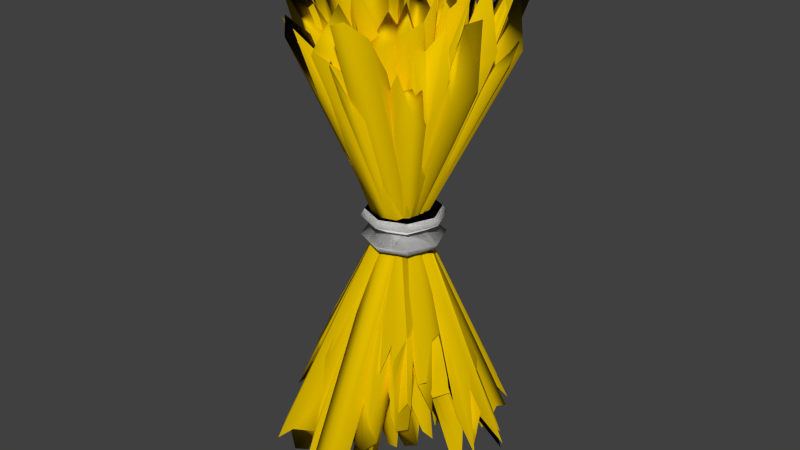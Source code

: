 # Source: straw.blend  (saved by Blender 2.72.0; exported with 4.5.12 LTS)
import bpy
from mathutils import Matrix  # noqa: F401  (used for matrix-valued properties, if any)

bpy.ops.wm.read_factory_settings(use_empty=True)
scene = bpy.context.scene
scene.name = 'Scene'

# ---- collections
col_collection_1 = bpy.data.collections.new('Collection 1'); scene.collection.children.link(col_collection_1)

# ---- materials (node trees are filled in below, after node groups)
mat_straw = bpy.data.materials.new('Straw')
mat_straw.alpha_threshold = 0.0
mat_straw.use_transparent_shadow = False
mat_straw.diffuse_color = (0.8, 0.5354, 0.0, 1.0)
mat_straw.roughness = 0.5
mat_rope = bpy.data.materials.new('Rope')
mat_rope.alpha_threshold = 0.0
mat_rope.use_transparent_shadow = False
mat_rope.roughness = 0.5

# ---- material node trees

# ---- world
world_world = bpy.data.worlds.new('World'); scene.world = world_world
world_world.color = (0.05088, 0.05088, 0.05088)
world_world.use_sun_shadow = False
world_world.sun_shadow_jitter_overblur = 0.0
world_world.cycles.sampling_method = 'MANUAL'
world_world.cycles.sample_map_resolution = 256

# ---- meshes
me_cylinder = bpy.data.meshes.new('Cylinder')
me_cylinder.from_pydata([(0.9113, 0.8188, 9.505e-11), (0.09248, 1.158, 9.505e-11), (0.09248, 1.635, -0.02998), (0.09248, 1.673, 0.02998), (1.248, 1.156, -0.02998), (1.276, 1.183, 0.02998), (1.727, 3.751e-07, -0.02998), (1.766, 3.806e-07, 0.02998), (1.248, -1.156, -0.02998), (1.276, -1.183, 0.02998), (0.09248, -1.635, -0.02998), (0.09248, -1.673, 0.02998), (-1.063, -1.156, -0.02998), (-1.091, -1.183, 0.02998), (-1.542, 4.28e-07, -0.02998), (-1.581, 4.339e-07, 0.02998), (-1.063, 1.156, -0.02998), (-1.091, 1.183, 0.02998), (1.25, 3.265e-07, 9.505e-11), (0.9113, -0.8188, 9.505e-11), (0.09248, -1.158, 9.505e-11), (-0.7263, -0.8188, 9.505e-11), (-1.065, 3.701e-07, 9.505e-11), (-0.7263, 0.8188, 9.505e-11), (1.407, 1.314, -0.01733), (1.951, 3.649e-07, -0.01733), (1.407, -1.314, -0.01733), (0.09248, -1.858, -0.01733), (-1.222, -1.314, -0.01733), (-1.766, 4.398e-07, -0.01733), (0.09248, 1.858, -0.01733), (-1.222, 1.314, -0.01733), (-1.22, 1.313, 0.01733), (-1.764, 4.528e-07, 0.01733), (0.09248, 1.857, 0.01733), (-1.22, -1.313, 0.01733), (0.09248, -1.857, 0.01733), (1.405, -1.313, 0.01733), (1.949, 3.784e-07, 0.01733), (1.405, 1.313, 0.01733), (3.36, 0.6835, -0.2644), (-2.947, 0.7701, 0.2367), (5.347, 0.5688, -0.3741), (-2.802, 0.5467, 0.2744), (3.726, 0.04294, -0.2331), (-3.102, 0.02117, 0.3185), (3.108, -0.4174, -0.2057), (-2.402, -0.5051, 0.2394), (3.535, -0.6543, -0.2824), (-2.312, -0.7282, 0.1846), (3.544, -0.468, -0.326), (-2.267, -0.5168, 0.1344), (4.254, 0.00229, -0.4066), (-3.324, 0.008983, 0.1991), (3.473, 0.5051, -0.3199), (-3.406, 0.5422, 0.2245), (-5.026, 0.7937, -0.4504), (3.06, 0.7721, 0.2742), (-4.006, 0.5654, -0.4136), (3.911, 0.5457, 0.2959), (-1.922, 0.004144, -0.239), (4.594, 0.007565, 0.335), (-4.325, -0.5571, -0.4414), (3.287, -0.5304, 0.2411), (-2.592, -0.6542, -0.2323), (2.634, -0.7661, 0.2363), (-2.661, -0.4725, -0.1913), (3.113, -0.5489, 0.3323), (-3.804, -0.00157, -0.2668), (4.128, -0.001258, 0.4444), (-4.203, 0.5564, -0.3239), (3.587, 0.5537, 0.3756), (0.08374, 0.7414, -0.3275), (-0.07704, 0.7631, 0.3429), (0.6301, 0.5441, -0.3585), (0.4597, 0.559, 0.4011), (0.8952, 0.0009551, -0.4135), (0.6487, 0.0001046, 0.2622), (0.5905, -0.5184, -0.3057), (0.4541, -0.5484, 0.3717), (0.08924, -0.767, -0.3705), (-0.07577, -0.752, 0.3237), (-0.4453, -0.5329, -0.351), (-0.6191, -0.5364, 0.3402), (-0.651, 0.006004, -0.3126), (-0.8223, 0.004999, 0.3203), (-0.4318, 0.5251, -0.3321), (-0.579, 0.5225, 0.2819), (-2.056, 0.8055, -0.4177), (1.807, 0.7724, 0.3668), (-0.8377, 0.4795, -0.2734), (2.492, 0.5631, 0.3898), (-1.413, -0.09534, -0.4494), (1.906, -0.03617, 0.2383), (-1.345, -0.7033, -0.3735), (1.979, -0.6369, 0.2912), (-1.47, -0.857, -0.2877), (1.357, -0.8187, 0.2814), (-2.343, -0.7149, -0.3477), (1.281, -0.607, 0.3813), (-2.686, -0.06475, -0.3737), (1.362, -0.0175, 0.4457), (-1.643, 0.4859, -0.2281), (1.625, 0.5714, 0.4481), (2.136, 0.7426, -0.352), (-1.764, 0.705, 0.292), (2.884, 0.5498, -0.3789), (-1.738, 0.5518, 0.3842), (2.962, 0.029, -0.3544), (-1.471, 0.02096, 0.378), (2.312, -0.4738, -0.291), (-1.465, -0.4928, 0.3328), (1.515, -0.6826, -0.2508), (-1.999, -0.7091, 0.3276), (0.7826, -0.4936, -0.2216), (-2.19, -0.4595, 0.2781), (1.136, 0.01704, -0.3225), (-2.358, 0.00315, 0.2693), (1.299, 0.519, -0.3064), (-2.457, 0.5069, 0.3153), (0.7935, -5.012, -0.3998), (0.7893, 3.985, 0.3185), (0.562, -5.234, -0.3679), (0.5625, 3.703, 0.3448), (-2.835e-07, -5.448, -0.3664), (-5.137e-07, 3.01, 0.3092), (-0.562, -5.234, -0.3679), (-0.5625, 3.703, 0.3448), (-0.7935, -5.012, -0.3998), (-0.7893, 3.985, 0.3185), (-0.4876, -2.895, -0.2747), (-0.5516, 4.173, 0.2836), (3.179e-07, -4.575, -0.4368), (-2.4e-07, 4.42, 0.2828), (0.4876, -2.895, -0.2747), (0.5516, 4.173, 0.2836), (0.8409, 3.94, -0.3584), (0.9983, -3.272, 0.2815), (0.6509, 4.147, -0.4408), (0.7398, -4.52, 0.3209), (-1.639e-06, 3.821, -0.4305), (-3.285e-06, -5.09, 0.3506), (-0.6509, 4.147, -0.4408), (-0.7398, -4.52, 0.3209), (-0.8409, 3.94, -0.3584), (-0.9983, -3.272, 0.2815), (-0.5604, 3.955, -0.3027), (-0.6477, -3.457, 0.3644), (-4.57e-07, 5.033, -0.3717), (3.278e-07, -3.649, 0.4066), (0.5604, 3.957, -0.3028), (0.6477, -3.457, 0.3644), (0.7293, -0.06948, -0.2861), (0.7174, 0.07768, 0.3179), (0.4919, -0.5775, -0.2852), (0.5194, -0.4533, 0.3043), (1.234e-09, -0.9031, -0.4205), (2.872e-08, -0.6872, 0.3794), (-0.4919, -0.5775, -0.2852), (-0.5194, -0.4533, 0.3043), (-0.7293, -0.06948, -0.2861), (-0.7174, 0.07768, 0.3179), (-0.4897, 0.4441, -0.2183), (-0.5071, 0.5996, 0.3333), (-3.899e-08, 0.6773, -0.3583), (-2.282e-08, 0.895, 0.409), (0.4897, 0.4441, -0.2183), (0.5071, 0.5996, 0.3333), (0.7726, 1.594, -0.3266), (0.7153, -1.477, 0.2974), (0.5698, 1.503, -0.4235), (0.5522, -2.405, 0.3736), (-2.086e-07, 1.353, -0.4428), (2.036e-07, -2.938, 0.4279), (-0.5698, 1.503, -0.4235), (-0.5522, -2.405, 0.3736), (-0.7726, 1.594, -0.3266), (-0.7153, -1.477, 0.2974), (-0.5523, 1.677, -0.2313), (-0.5206, -1.471, 0.4023), (-1.12e-07, 1.57, -0.1641), (1.412e-07, -1.39, 0.4276), (0.5523, 1.677, -0.2313), (0.5206, -1.471, 0.4023), (0.7567, -1.917, -0.3151), (0.7157, 1.775, 0.296), (0.5567, -2.803, -0.3651), (0.5557, 1.953, 0.419), (1.291e-07, -3.286, -0.4043), (-2.371e-07, 1.8, 0.435), (-0.5567, -2.803, -0.3651), (-0.5557, 1.953, 0.419), (-0.7567, -1.917, -0.3151), (-0.7157, 1.775, 0.296), (-0.4709, -1.231, -0.2843), (-0.5398, 2.069, 0.2518), (1.42e-07, -2.188, -0.4955), (-1.471e-07, 2.072, 0.2127), (0.4709, -1.231, -0.2843), (0.5398, 2.069, 0.2518), (-1.801, -2.796, -0.2582), (2.966, 1.948, 0.279), (-1.78, -2.494, -0.193), (3.588, 2.846, 0.4128), (-2.67, -2.647, -0.232), (3.028, 3.031, 0.4124), (-3.781, -3.012, -0.3335), (2.077, 2.832, 0.3259), (-3.283, -2.225, -0.3106), (2.523, 3.594, 0.3448), (-2.66, -1.889, -0.3051), (2.593, 3.342, 0.2879), (-1.985, -1.953, -0.2878), (3.274, 3.303, 0.3043), (-1.586, -2.281, -0.2629), (3.165, 2.457, 0.2716), (2.519, 1.535, -0.257), (-2.004, -3.067, 0.3216), (1.717, 1.082, -0.2251), (-2.169, -2.919, 0.2682), (2.6, 2.613, -0.4084), (-3.109, -3.089, 0.3146), (1.734, 2.46, -0.3167), (-3.263, -2.476, 0.3075), (2.708, 3.774, -0.4109), (-2.46, -1.375, 0.2422), (2.782, 3.526, -0.3487), (-2.144, -1.37, 0.2765), (3.542, 3.553, -0.3732), (-1.964, -1.965, 0.3246), (3.392, 2.629, -0.3273), (-1.722, -2.474, 0.3185), (0.4486, -0.5604, -0.2895), (0.5884, -0.4765, 0.3276), (-0.05969, -0.8166, -0.3509), (0.05067, -0.6907, 0.3116), (-0.5303, -0.5404, -0.2449), (-0.487, -0.4887, 0.3873), (-0.8271, -0.06002, -0.354), (-0.6609, 0.04928, 0.286), (-0.5773, 0.4711, -0.3034), (-0.4526, 0.5617, 0.2962), (-0.05902, 0.6885, -0.3439), (0.05674, 0.8234, 0.3473), (0.4463, 0.4488, -0.2285), (0.6041, 0.6102, 0.3652), (0.6884, -0.05304, -0.3097), (0.7908, 0.05974, 0.3301), (1.434, 0.3791, -0.2629), (-0.8641, -1.902, 0.3831), (0.8216, 0.07106, -0.2574), (-1.686, -2.476, 0.4529), (0.524, 0.5456, -0.3196), (-2.084, -2.092, 0.4193), (0.6767, 1.494, -0.4299), (-2.319, -1.509, 0.4278), (0.9233, 2.068, -0.4292), (-2.085, -0.9349, 0.4333), (1.185, 1.926, -0.3383), (-0.9599, -0.2323, 0.2772), (2.051, 2.057, -0.4212), (-0.9212, -0.9182, 0.4319), (1.802, 1.068, -0.2988), (-0.3994, -1.108, 0.3212), (-0.1189, -1.173, -0.1512), (2.187, 1.213, 0.3988), (-0.7661, -1.5, -0.1725), (1.551, 0.8928, 0.3698), (-1.802, -1.777, -0.2841), (1.043, 1.058, 0.3703), (-2.124, -1.341, -0.3077), (0.6331, 1.327, 0.3153), (-1.339, -0.2751, -0.1853), (1.229, 2.223, 0.4046), (-0.5027, 0.2322, -0.1204), (2.082, 2.82, 0.4844), (-0.1356, -0.1457, -0.1608), (1.778, 1.806, 0.3106), (0.01418, -0.7402, -0.176), (1.992, 1.35, 0.3132), (-2.716, 1.639, -0.2474), (1.9, -3.118, 0.2806), (-3.584, 2.837, -0.3183), (1.146, -1.988, 0.2221), (-4.3, 4.31, -0.4178), (1.175, -1.165, 0.1978), (-2.722, 3.46, -0.303), (2.468, -1.689, 0.2825), (-1.908, 2.87, -0.2692), (2.545, -1.474, 0.2274), (-1.504, 2.16, -0.2479), (2.756, -2.014, 0.2213), (-1.761, 1.739, -0.2582), (2.851, -2.883, 0.2542), (-1.796, 1.063, -0.2049), (2.923, -3.802, 0.329), (1.817, -2.96, -0.3021), (-3.652, 2.477, 0.3909), (1.876, -2.67, -0.3409), (-3.635, 2.815, 0.3558), (2.13, -2.148, -0.344), (-2.925, 2.916, 0.2972), (1.682, -0.9449, -0.2182), (-2.499, 3.206, 0.3127), (1.535, -0.4888, -0.1289), (-2.396, 3.364, 0.3653), (1.828, -1.087, -0.1329), (-2.631, 3.333, 0.429), (1.865, -1.905, -0.1639), (-3.076, 3.0, 0.4611), (1.851, -2.717, -0.2336), (-2.632, 1.817, 0.3335), (-0.5923, -0.4788, -0.3479), (-0.4827, -0.6161, 0.3761), (-0.7748, 0.05833, -0.3228), (-0.6716, -0.04535, 0.2641), (-0.5618, 0.5765, -0.2943), (-0.4986, 0.4989, 0.4414), (-0.04372, 0.7738, -0.2922), (0.05647, 0.7079, 0.3554), (0.4806, 0.6185, -0.3889), (0.5747, 0.4785, 0.3091), (0.6626, 0.05613, -0.3047), (0.7935, -0.05052, 0.307), (0.4853, -0.4866, -0.389), (0.6301, -0.6301, 0.4042), (-0.07548, -0.7359, -0.4399), (0.06257, -0.8368, 0.3671), (0.3739, -1.468, -0.2678), (-1.434, 0.4887, 0.2743), (0.5251, -1.317, -0.3835), (-1.591, 0.8992, 0.2552), (0.9226, -0.9205, -0.4327), (-1.507, 1.521, 0.2827), (1.475, -0.6668, -0.4262), (-1.259, 2.034, 0.3598), (1.309, -0.2961, -0.2313), (-0.8351, 1.92, 0.3953), (2.031, -1.22, -0.3516), (-0.7868, 1.598, 0.4596), (1.392, -1.371, -0.2382), (-0.7147, 0.742, 0.3525), (0.6725, -1.43, -0.192), (-1.329, 0.6381, 0.3825), (-1.551, 0.5499, -0.2447), (0.8881, -1.941, 0.3299), (-2.781, 1.976, -0.4589), (0.5257, -1.275, 0.3012), (-1.964, 1.967, -0.3319), (1.113, -1.109, 0.3965), (-1.087, 1.76, -0.2498), (1.254, -0.5034, 0.2981), (-1.022, 2.048, -0.3579), (1.801, -0.7092, 0.2931), (-0.8896, 1.694, -0.3961), (2.43, -1.645, 0.3792), (-0.7233, 0.7241, -0.2991), (2.125, -2.122, 0.3703), (-1.231, 0.4693, -0.288), (1.355, -2.07, 0.3138), (3.551, -0.7817, -0.2854), (-4.635, 3.05, 0.4367), (2.641, -0.6272, -0.1661), (-3.225, 2.057, 0.3448), (2.657, -1.222, -0.1672), (-4.205, 1.982, 0.4399), (2.972, -1.93, -0.2345), (-3.046, 0.8894, 0.2956), (2.495, -1.942, -0.2476), (-3.593, 0.906, 0.2888), (2.068, -1.532, -0.2509), (-3.879, 1.289, 0.2779), (2.798, -1.286, -0.3163), (-5.46, 2.555, 0.4093), (2.071, -0.4039, -0.2089), (-4.377, 2.652, 0.3564), (-4.031, 2.664, -0.4276), (1.453, 0.1416, 0.1135), (-2.812, 1.83, -0.3423), (1.863, -0.281, 0.1106), (-3.135, 1.469, -0.3761), (1.946, -0.8971, 0.1189), (-3.007, 0.8816, -0.3218), (1.73, -1.384, 0.1413), (-4.591, 1.304, -0.4219), (1.73, -1.64, 0.2032), (-4.06, 1.331, -0.3293), (2.115, -1.58, 0.2857), (-3.908, 1.829, -0.3155), (2.119, -0.997, 0.287), (-2.889, 1.837, -0.2593), (1.449, -0.1032, 0.1755), (0.3755, 0.6273, -0.3059), (0.2432, 0.7055, 0.3079), (0.7527, 0.2268, -0.3058), (0.6472, 0.3019, 0.3706), (0.7247, -0.3379, -0.2869), (0.5893, -0.2709, 0.3113), (0.2963, -0.6982, -0.2856), (0.1904, -0.6652, 0.3084), (-0.2405, -0.6601, -0.2706), (-0.3767, -0.6367, 0.2973), (-0.6324, -0.289, -0.3217), (-0.8433, -0.2298, 0.422), (-0.5728, 0.2768, -0.2858), (-0.7373, 0.3457, 0.3056), (-0.1707, 0.6542, -0.2919), (-0.3392, 0.7579, 0.3571), (-1.567, 1.583, -0.418), (1.613, 0.0917, 0.2939), (-0.6786, 0.8666, -0.2955), (1.905, -0.3139, 0.273), (-0.6496, 0.303, -0.2889), (1.969, -0.9185, 0.2894), (-1.493, 0.107, -0.3887), (1.504, -1.288, 0.2817), (-1.644, -0.01967, -0.2969), (1.004, -1.308, 0.3015), (-2.026, 0.3744, -0.2959), (1.069, -1.125, 0.4119), (-2.466, 1.152, -0.3885), (1.16, -0.5426, 0.4269), (-2.199, 1.648, -0.4266), (1.399, -0.03713, 0.3792), (1.099, 0.3085, -0.1448), (-1.756, 1.571, 0.3725), (1.581, -0.1585, -0.1602), (-1.274, 1.126, 0.3506), (1.806, -0.8458, -0.2086), (-1.538, 0.7166, 0.4055), (1.223, -1.16, -0.1783), (-1.634, 0.2227, 0.3398), (0.9488, -1.288, -0.2356), (-2.421, 0.3286, 0.3828), (0.9645, -1.06, -0.3141), (-2.812, 0.7278, 0.3801), (0.6797, -0.3241, -0.2524), (-2.398, 1.105, 0.3165), (1.019, 0.1145, -0.2386), (-1.946, 1.419, 0.3078), (-1.324, -4.643, -0.381), (2.019, 2.545, 0.2524), (-1.241, -3.935, -0.2785), (2.211, 3.477, 0.3754), (-1.583, -3.394, -0.2303), (1.385, 2.973, 0.326), (-1.966, -2.965, -0.234), (1.342, 4.145, 0.3945), (-2.743, -4.072, -0.3878), (0.5658, 2.984, 0.2353), (-2.429, -3.914, -0.4133), (0.8887, 3.153, 0.2101), (-1.385, -2.972, -0.3273), (1.841, 3.94, 0.2792), (-0.6984, -2.64, -0.257), (2.039, 3.103, 0.2448), (1.849, 2.315, -0.2577), (-0.819, -3.6, 0.3215), (1.608, 2.206, -0.2928), (-1.363, -4.327, 0.3438), (1.635, 3.427, -0.4229), (-2.0, -4.444, 0.3499), (0.8393, 3.039, -0.3346), (-2.086, -3.3, 0.2901), (0.6699, 3.256, -0.2897), (-2.692, -3.924, 0.4188), (1.31, 4.152, -0.3266), (-2.283, -3.538, 0.4308), (1.752, 3.818, -0.2948), (-1.317, -2.763, 0.3559), (2.596, 4.325, -0.3916), (-0.5954, -2.496, 0.2788), (0.6577, -0.4016, -0.3541), (0.7599, -0.2444, 0.4097), (0.2222, -0.7476, -0.3134), (0.2776, -0.6226, 0.2832), (-0.313, -0.698, -0.2791), (-0.2773, -0.5985, 0.2787), (-0.7177, -0.3144, -0.2909), (-0.6731, -0.1776, 0.3688), (-0.6522, 0.2456, -0.2699), (-0.6339, 0.3825, 0.2989), (-0.267, 0.6173, -0.3068), (-0.2166, 0.7748, 0.3146), (0.2695, 0.602, -0.2939), (0.3559, 0.7664, 0.3544), (0.6436, 0.1843, -0.3071), (0.7327, 0.3264, 0.3161), (1.199, 0.8856, -0.2668), (-0.003123, -1.84, 0.3398), (0.9128, 0.7961, -0.3307), (-0.2455, -1.843, 0.2424), (0.8511, 1.454, -0.4425), (-0.8777, -1.938, 0.2572), (0.4619, 1.943, -0.4458), (-1.224, -1.392, 0.2404), (0.2794, 2.409, -0.4668), (-1.213, -0.8208, 0.2553), (0.5485, 2.484, -0.3895), (-0.985, -0.8202, 0.3529), (0.9538, 2.081, -0.303), (-0.6254, -1.34, 0.4648), (1.244, 1.394, -0.2529), (-0.2121, -1.724, 0.447), (0.2476, -1.206, -0.1623), (1.581, 1.747, 0.3744), (-0.05984, -1.373, -0.1203), (1.223, 1.488, 0.3912), (-0.6041, -1.304, -0.1117), (0.8188, 1.735, 0.4365), (-0.992, -0.8965, -0.1157), (0.3485, 1.862, 0.3841), (-1.102, -0.6141, -0.1678), (0.4298, 2.703, 0.4363), (-0.7249, -0.3413, -0.1863), (0.5572, 2.325, 0.3083), (-0.218, -0.4493, -0.2046), (1.212, 2.61, 0.3525), (0.07656, -1.022, -0.2336), (1.631, 2.263, 0.3649), (-2.862, -1.795, -0.2632), (3.729, 0.587, 0.297), (-2.584, -1.479, -0.1859), (4.722, 1.157, 0.4355), (-3.058, -1.096, -0.1922), (4.481, 1.642, 0.452), (-4.929, -1.226, -0.3483), (4.099, 2.089, 0.4167), (-4.787, -0.977, -0.3767), (4.415, 2.423, 0.4016), (-3.852, -0.8474, -0.3572), (3.056, 1.633, 0.2315), (-2.549, -0.9041, -0.2802), (4.603, 1.704, 0.3213), (-2.511, -1.399, -0.2708), (3.556, 0.769, 0.2404), (3.007, 0.3679, -0.2674), (-2.709, -1.753, 0.2798), (3.578, 0.7351, -0.3802), (-3.436, -1.809, 0.2898), (3.465, 1.264, -0.4099), (-4.68, -1.704, 0.3666), (2.498, 1.46, -0.3069), (-2.756, -0.5118, 0.1993), (3.547, 2.136, -0.3645), (-2.823, -0.2752, 0.2457), (2.482, 1.464, -0.2055), (-3.412, -0.6593, 0.3597), (3.325, 1.246, -0.2453), (-3.287, -1.164, 0.387), (3.602, 0.7946, -0.2784), (-2.24, -1.34, 0.2804), (0.1823, -0.7279, -0.3501), (0.3002, -0.6495, 0.254), (-0.3366, -0.6489, -0.2566), (-0.2467, -0.6399, 0.2921), (-0.7349, -0.2675, -0.2644), (-0.6342, -0.2286, 0.3786), (-0.7099, 0.2911, -0.2763), (-0.6217, 0.3636, 0.3881), (-0.2802, 0.6218, -0.2249), (-0.1808, 0.7259, 0.3113), (0.2353, 0.6506, -0.302), (0.3619, 0.6548, 0.2718), (0.6081, 0.2263, -0.2736), (0.8337, 0.3041, 0.3993), (0.6202, -0.3615, -0.3816), (0.8163, -0.3019, 0.4147), (1.516, -0.2572, -0.2784), (-1.084, -1.125, 0.2785), (1.397, -0.08059, -0.38), (-2.278, -1.427, 0.415), (1.154, 0.4183, -0.4165), (-2.649, -0.9651, 0.4052), (0.4442, 0.6796, -0.2396), (-2.597, -0.3583, 0.402), (0.9564, 1.125, -0.2637), (-2.205, 0.005966, 0.4191), (1.21, 0.999, -0.193), (-1.238, 0.06754, 0.3302), (1.659, 0.6111, -0.2109), (-1.162, -0.4096, 0.4034), (1.822, 0.1151, -0.2553), (-1.034, -0.9363, 0.3662), (-1.948, -1.476, -0.3824), (1.332, -0.2724, 0.1926), (-2.776, -1.562, -0.4267), (0.8392, -0.2329, 0.2085), (-2.904, -1.048, -0.3772), (1.195, 0.4567, 0.3434), (-2.733, -0.4055, -0.3513), (1.473, 1.133, 0.3872), (-1.8, 0.1509, -0.2666), (1.468, 1.292, 0.3046), (-1.257, 0.09539, -0.274), (2.16, 1.361, 0.3269), (-1.263, -0.4469, -0.342), (1.842, 0.6922, 0.2035), (-1.133, -0.9194, -0.3093), (1.826, 0.1451, 0.2065), (-2.471, 4.403, -0.3874), (0.8512, -4.806, 0.3868), (-2.494, 5.189, -0.3997), (0.7108, -3.649, 0.3482), (-1.592, 4.283, -0.2961), (0.8242, -2.292, 0.2707), (-0.9777, 3.977, -0.2772), (1.469, -2.431, 0.2754), (-1.148, 5.244, -0.42), (2.152, -3.456, 0.3184), (-0.7091, 3.763, -0.35), (2.601, -4.926, 0.3868), (-0.7525, 2.12, -0.246), (2.156, -5.718, 0.4145), (-1.858, 3.332, -0.3474), (1.374, -5.605, 0.4031), (0.6828, -4.209, -0.3755), (-2.185, 3.641, 0.3736), (0.7378, -3.656, -0.3835), (-1.957, 3.721, 0.3192), (1.11, -3.099, -0.3708), (-1.527, 4.193, 0.324), (1.256, -1.9, -0.2509), (-1.014, 4.301, 0.343), (1.805, -2.695, -0.2811), (-0.6042, 3.836, 0.3418), (1.29, -2.144, -0.1743), (-0.5329, 3.064, 0.3263), (1.449, -3.989, -0.3096), (-0.8676, 2.382, 0.3019), (0.7182, -3.506, -0.2681), (-1.721, 3.057, 0.3638), (-0.692, -0.1854, -0.257), (-0.6547, -0.319, 0.3218), (-0.6968, 0.396, -0.3258), (-0.6667, 0.2421, 0.3553), (-0.2635, 0.7505, -0.308), (-0.2262, 0.6257, 0.3031), (0.2674, 0.7152, -0.2628), (0.363, 0.6193, 0.3898), (0.6385, 0.316, -0.2706), (0.7457, 0.1868, 0.3524), (0.6314, -0.2429, -0.272), (0.6691, -0.3701, 0.3096), (0.2293, -0.6326, -0.3635), (0.2691, -0.76, 0.2946), (-0.328, -0.5935, -0.3247), (-0.2854, -0.7298, 0.289), (-0.1182, -2.028, -0.3807), (-1.236, 1.246, 0.3203), (-0.0648, -1.51, -0.4012), (-1.281, 1.933, 0.3463), (0.2195, -0.6745, -0.3062), (-0.8377, 2.239, 0.3362), (0.5656, -0.06734, -0.1644), (-0.4256, 2.602, 0.4209), (0.8701, -0.2461, -0.1086), (-0.003952, 1.907, 0.3627), (0.9287, -1.02, -0.149), (-0.06392, 1.586, 0.4078), (0.6117, -1.704, -0.2099), (-0.3897, 1.058, 0.3736), (0.1458, -2.035, -0.286), (-0.8648, 0.9148, 0.3357), (-1.368, 1.602, -0.3229), (0.01501, -2.19, 0.3408), (-1.297, 1.974, -0.2875), (0.05595, -1.719, 0.3623), (-0.7471, 1.992, -0.2256), (0.5231, -1.472, 0.3808), (-0.1508, 1.917, -0.2188), (1.03, -1.363, 0.3552), (0.106, 1.856, -0.2846), (1.433, -1.724, 0.3453), (-0.01133, 1.647, -0.3535), (1.383, -2.061, 0.2901), (-0.2715, 0.9608, -0.3075), (1.145, -2.768, 0.3343), (-0.8222, 0.9011, -0.2771), (0.437, -2.533, 0.3123), (-3.229, 2.774, -0.3714), (2.889, -0.9362, 0.27), (-2.27, 1.919, -0.3077), (3.647, -1.655, 0.3063), (-1.99, 1.143, -0.266), (2.693, -1.71, 0.2205), (-4.09, 1.766, -0.4442), (2.561, -2.265, 0.2527), (-4.377, 1.703, -0.4092), (1.767, -2.05, 0.2364), (-3.824, 1.629, -0.3121), (2.306, -2.122, 0.3353), (-3.334, 1.96, -0.2661), (2.435, -1.554, 0.3352), (-3.591, 2.781, -0.3452), (3.265, -1.414, 0.3763), (0.3942, 0.5854, -0.3721), (0.2392, 0.6502, 0.3123), (0.6708, 0.1173, -0.267), (0.5435, 0.1717, 0.2948), (0.6339, -0.4618, -0.3374), (0.4759, -0.373, 0.3167), (0.159, -0.7761, -0.3019), (0.02436, -0.7297, 0.3673), (-0.3907, -0.6703, -0.2476), (-0.5932, -0.6608, 0.4347), (-0.7279, -0.2303, -0.2756), (-0.9494, -0.1596, 0.4277), (-0.6061, 0.3102, -0.2665), (-0.754, 0.3869, 0.2726), (-0.1781, 0.6401, -0.2844), (-0.335, 0.7672, 0.3557), (-1.435, 1.747, -0.4221), (1.879, -0.3141, 0.37), (-0.4308, 0.7751, -0.2484), (2.48, -0.9142, 0.4192), (-1.236, 0.6854, -0.4416), (2.206, -1.407, 0.376), (-1.568, 0.2734, -0.4014), (1.34, -1.513, 0.2888), (-2.013, 0.306, -0.3699), (0.7346, -1.397, 0.2879), (-2.023, 0.5584, -0.288), (0.8494, -1.225, 0.4058), (-1.744, 1.0, -0.2454), (1.076, -0.7246, 0.4414), (-1.965, 1.792, -0.4005), (1.217, -0.1912, 0.3539), (1.665, -0.2738, -0.267), (-1.628, 1.8, 0.3752), (2.667, -1.057, -0.3789), (-1.17, 1.273, 0.3604), (2.463, -1.543, -0.3545), (-1.33, 0.761, 0.3788), (1.645, -1.633, -0.291), (-1.59, 0.3173, 0.3328), (0.8558, -1.396, -0.2508), (-2.152, 0.408, 0.3267), (0.3512, -0.8705, -0.2266), (-2.794, 1.048, 0.3827), (0.5588, -0.3953, -0.2501), (-3.04, 1.787, 0.4356), (1.544, -0.379, -0.3557), (-1.823, 1.623, 0.2984), (-1.469, -3.714, -0.3065), (2.68, 2.971, 0.3242), (-2.352, -4.845, -0.3665), (1.824, 2.054, 0.2777), (-3.149, -5.042, -0.396), (1.485, 2.533, 0.3149), (-3.322, -4.215, -0.3676), (1.352, 3.422, 0.346), (-3.46, -3.976, -0.4061), (1.312, 3.796, 0.3186), (-3.199, -3.977, -0.447), (1.637, 3.892, 0.2837), (-2.447, -3.864, -0.4367), (2.41, 4.076, 0.2983), (-1.809, -3.874, -0.3843), (2.61, 3.328, 0.2846), (2.126, 2.274, -0.2782), (-1.047, -3.087, 0.2812), (1.805, 2.109, -0.3021), (-1.796, -3.899, 0.3213), (1.959, 3.321, -0.4304), (-2.243, -3.569, 0.2961), (1.669, 3.936, -0.4408), (-2.742, -3.323, 0.3204), (1.527, 4.052, -0.387), (-2.34, -2.251, 0.2755), (1.714, 3.946, -0.3342), (-2.013, -2.181, 0.3084), (2.539, 4.272, -0.3717), (-1.954, -3.094, 0.4014), (2.027, 2.498, -0.2407), (-1.397, -3.241, 0.3644), (0.5056, -0.4828, -0.3521), (0.5692, -0.3402, 0.259), (0.05551, -0.8396, -0.3637), (0.1353, -0.6815, 0.3035), (-0.4569, -0.671, -0.2453), (-0.4259, -0.6015, 0.3257), (-0.8085, -0.2468, -0.2578), (-0.7382, -0.1263, 0.3275), (-0.7069, 0.2916, -0.288), (-0.6491, 0.4078, 0.2515), (-0.2822, 0.6211, -0.3167), (-0.2087, 0.7685, 0.3112), (0.2364, 0.532, -0.2319), (0.3566, 0.6913, 0.3543), (0.5629, 0.09983, -0.2427), (0.7439, 0.2478, 0.4104), (1.175, 0.4944, -0.245), (-0.4883, -2.416, 0.4194), (0.8961, 0.5102, -0.3159), (-0.8843, -2.523, 0.3828), (0.4637, 0.8615, -0.3746), (-1.624, -2.573, 0.4287), (-0.04048, 1.055, -0.3053), (-2.005, -2.069, 0.4302), (0.1648, 1.92, -0.3675), (-1.455, -0.913, 0.2936), (0.3298, 1.715, -0.2355), (-1.289, -1.014, 0.4026), (0.7358, 1.315, -0.1641), (-0.7446, -1.125, 0.3988), (1.276, 1.093, -0.2343), (-0.3274, -1.491, 0.3625), (-0.3787, -1.933, -0.2927), (1.756, 1.523, 0.3795), (-1.066, -2.707, -0.3644), (1.064, 0.8725, 0.3153), (-1.794, -2.832, -0.4036), (0.8673, 1.531, 0.4398), (-2.019, -2.131, -0.3651), (0.4515, 1.914, 0.4157), (-1.797, -1.355, -0.3338), (0.48, 2.371, 0.3893), (-1.707, -1.646, -0.4622), (0.5326, 2.024, 0.2518), (-0.9804, -1.493, -0.4085), (0.9944, 1.742, 0.2126), (-0.6217, -1.907, -0.401), (1.458, 1.46, 0.2518), (-2.914, -1.426, -0.2448), (3.413, 0.08542, 0.2748), (-2.9, -1.227, -0.193), (4.463, 0.5365, 0.4128), (-3.419, -0.8191, -0.208), (3.032, 0.735, 0.321), (-2.789, -0.1951, -0.1706), (2.924, 1.242, 0.3047), (-3.656, -0.14, -0.2794), (3.944, 1.73, 0.3448), (-3.337, -0.2524, -0.3051), (4.465, 1.646, 0.3348), (-2.793, -0.6594, -0.2878), (4.439, 1.091, 0.3048), (-2.623, -1.146, -0.2629), (3.799, 0.4048, 0.2639), (3.694, 0.1174, -0.332), (-3.423, -1.614, 0.325), (3.898, 0.3792, -0.4096), (-3.452, -1.411, 0.2693), (3.501, 0.8286, -0.4074), (-2.691, -0.6781, 0.1724), (3.204, 1.312, -0.3672), (-4.155, -0.4636, 0.3085), (4.429, 1.851, -0.4328), (-2.895, 0.07533, 0.2421), (4.069, 1.514, -0.3433), (-2.439, -0.04294, 0.2586), (4.792, 1.163, -0.3732), (-2.182, -0.5346, 0.2658), (4.183, 0.453, -0.3273), (-3.151, -1.331, 0.3489), (0.006176, -0.8364, -0.4371), (0.1601, -0.7263, 0.2979), (-0.4938, -0.6324, -0.271), (-0.3964, -0.623, 0.2594), (-0.8659, -0.2151, -0.2961), (-0.7336, -0.183, 0.3748), (-0.7537, 0.3389, -0.2871), (-0.6453, 0.3908, 0.3341), (-0.2884, 0.618, -0.2161), (-0.1781, 0.7178, 0.3097), (0.2219, 0.5856, -0.2774), (0.3535, 0.5899, 0.282), (0.548, 0.1302, -0.2911), (0.765, 0.1823, 0.3784), (0.4976, -0.4628, -0.4167), (0.625, -0.3924, 0.3058), (1.378, -0.4356, -0.2656), (-2.103, -1.304, 0.4607), (0.7026, -0.3622, -0.2514), (-2.185, -1.036, 0.3577), (0.6079, 0.1623, -0.2995), (-2.064, -0.4854, 0.2669), (0.7609, 0.7294, -0.3115), (-2.579, -0.0617, 0.3803), (0.9416, 0.9634, -0.2494), (-2.349, 0.2626, 0.4333), (1.755, 0.9625, -0.301), (-1.576, 0.185, 0.3994), (2.548, 0.6173, -0.3851), (-1.346, -0.3293, 0.4319), (2.378, 0.009022, -0.3674), (-1.078, -0.8007, 0.3449), (-0.7887, -0.9675, -0.1512), (2.372, -0.1322, 0.3836), (-1.517, -0.9071, -0.1725), (1.534, -0.09804, 0.3374), (-2.545, -0.6044, -0.2841), (1.58, 0.3874, 0.4116), (-2.593, -0.06364, -0.3077), (1.37, 0.8507, 0.3548), (-1.369, 0.4376, -0.1853), (1.79, 1.113, 0.34), (-0.3592, 0.4433, -0.1204), (2.331, 1.03, 0.3381), (-0.1755, -0.05562, -0.1605), (2.73, 0.6533, 0.3457), (-0.4085, -0.6626, -0.1758), (3.101, 0.2099, 0.4163), (-1.829, 3.864, -0.334), (0.1822, -4.306, 0.3351), (-1.984, 5.343, -0.3999), (-0.04728, -2.284, 0.2228), (-1.566, 5.567, -0.3863), (0.2767, -1.594, 0.1997), (-0.6507, 4.346, -0.2985), (1.187, -2.729, 0.285), (-0.4721, 5.117, -0.4049), (1.497, -2.598, 0.2292), (-0.471, 4.118, -0.3783), (1.41, -3.213, 0.2209), (-1.075, 4.152, -0.4157), (0.9473, -4.012, 0.252), (-1.53, 3.611, -0.3594), (0.5153, -4.786, 0.3282), (-0.05382, -3.491, -0.3028), (-1.545, 2.97, 0.292), (0.08189, -3.043, -0.3182), (-1.709, 4.267, 0.3548), (0.6185, -2.968, -0.344), (-0.9555, 3.545, 0.2594), (0.8763, -1.757, -0.2231), (-0.5553, 4.076, 0.3183), (0.974, -1.242, -0.1289), (-0.3743, 4.104, 0.366), (0.913, -1.906, -0.1329), (-0.5529, 4.045, 0.4142), (0.5395, -2.632, -0.1661), (-0.8471, 3.079, 0.3532), (0.1458, -3.332, -0.2399), (-1.705, 4.29, 0.4645), (-0.8291, -0.1251, -0.3243), (-0.8262, -0.308, 0.41), (-0.7743, 0.4794, -0.3943), (-0.7346, 0.2925, 0.4023), (-0.2681, 0.7591, -0.3217), (-0.2371, 0.6238, 0.309), (0.2524, 0.635, -0.2295), (0.3654, 0.5636, 0.4391), (0.5699, 0.2091, -0.288), (0.6247, 0.08681, 0.2535), (0.5715, -0.3423, -0.4036), (0.5876, -0.5047, 0.349), (0.08451, -0.7113, -0.4443), (0.1084, -0.8214, 0.3103), (-0.4691, -0.573, -0.3027), (-0.4589, -0.7436, 0.3262), (-0.5285, -1.448, -0.2627), (-1.172, 1.466, 0.3445), (-0.323, -1.389, -0.3759), (-1.034, 1.736, 0.2882), (0.2275, -1.292, -0.4327), (-0.5805, 2.038, 0.2801), (0.836, -1.374, -0.4267), (-0.06138, 2.163, 0.3215), (0.919, -1.104, -0.2569), (0.235, 1.933, 0.3739), (0.8888, -1.765, -0.2727), (0.1219, 1.438, 0.3952), (0.3929, -1.943, -0.2378), (-0.4223, 1.412, 0.4578), (-0.2525, -1.6, -0.1919), (-0.8743, 1.181, 0.3759), (-1.345, 1.911, -0.3595), (-0.2935, -2.581, 0.4007), (-1.427, 3.11, -0.4589), (-0.239, -1.757, 0.3645), (-0.8943, 3.317, -0.4341), (0.2961, -1.633, 0.3977), (-0.284, 3.128, -0.4295), (0.7087, -1.092, 0.2687), (0.192, 2.073, -0.3411), (1.221, -1.754, 0.2961), (0.1677, 1.79, -0.3962), (1.259, -2.518, 0.3213), (-0.2943, 0.995, -0.3103), (0.6033, -2.44, 0.2774), (-1.038, 1.477, -0.3727), (0.01768, -2.551, 0.3168), (2.627, -2.561, -0.2851), (-1.25, 3.026, 0.2538), (1.862, -1.942, -0.1658), (-2.477, 4.568, 0.4582), (1.55, -2.453, -0.1667), (-2.64, 3.855, 0.441), (1.338, -3.036, -0.2178), (-2.122, 2.189, 0.2822), (1.036, -2.982, -0.2476), (-2.876, 2.877, 0.3149), (0.8389, -2.31, -0.2407), (-3.038, 3.537, 0.3191), (1.719, -2.598, -0.3163), (-2.699, 3.982, 0.3142), (2.164, -2.229, -0.2873), (-2.167, 4.176, 0.3228), (-1.786, 3.757, -0.3645), (1.235, -0.6592, 0.1143), (-1.764, 3.393, -0.3846), (1.363, -1.235, 0.1107), (-2.304, 3.343, -0.4319), (1.113, -1.804, 0.1189), (-2.533, 2.789, -0.3794), (0.6754, -2.107, 0.1413), (-2.207, 2.011, -0.257), (0.5451, -2.326, 0.2034), (-2.497, 2.747, -0.2782), (0.9006, -2.459, 0.2841), (-3.113, 4.552, -0.4134), (1.212, -1.961, 0.2857), (-2.44, 4.439, -0.3979), (1.113, -0.8667, 0.1771), (0.5394, 0.3282, -0.2523), (0.5313, 0.5091, 0.4296), (0.67, -0.2261, -0.2834), (0.5843, -0.1016, 0.3287), (0.3223, -0.6556, -0.2689), (0.2795, -0.5697, 0.2497), (-0.1907, -0.7176, -0.2295), (-0.2483, -0.6748, 0.2546), (-0.6587, -0.5039, -0.3242), (-0.7484, -0.3682, 0.3397), (-0.7777, 0.06051, -0.3358), (-0.9348, 0.2235, 0.4369), (-0.4564, 0.5308, -0.3007), (-0.5303, 0.6432, 0.3202), (0.08249, 0.6255, -0.2691), (0.02047, 0.8216, 0.3869), (-0.5963, 2.145, -0.4184), (1.307, -0.7459, 0.2835), (-0.3211, 1.278, -0.3492), (1.381, -1.285, 0.2729), (-0.5605, 0.6963, -0.3255), (1.107, -1.814, 0.2849), (-1.144, 0.6468, -0.3327), (0.5184, -1.883, 0.2766), (-1.431, 0.731, -0.2731), (0.1814, -1.836, 0.34), (-2.039, 1.888, -0.4242), (0.2445, -1.542, 0.4119), (-1.247, 1.717, -0.2742), (0.6294, -1.097, 0.4287), (-0.528, 1.512, -0.2088), (1.09, -0.7805, 0.3787), (1.017, -0.3339, -0.1448), (-0.7862, 2.277, 0.3809), (1.185, -0.9835, -0.1602), (-0.9043, 2.205, 0.4717), (1.038, -1.715, -0.2137), (-1.022, 1.387, 0.4054), (0.3711, -1.67, -0.1795), (-1.702, 1.442, 0.4375), (0.1183, -1.687, -0.2369), (-1.793, 1.291, 0.3427), (0.288, -1.527, -0.3086), (-1.768, 1.639, 0.3096), (0.5597, -0.9788, -0.309), (-1.573, 2.242, 0.3321), (0.8045, -0.4001, -0.2232), (-0.9615, 2.156, 0.3014), (-2.195, -2.244, -0.2402), (2.968, 1.097, 0.2524), (-3.178, -2.744, -0.2833), (3.621, 1.791, 0.3738), (-3.176, -2.11, -0.2399), (3.717, 2.49, 0.4285), (-3.476, -1.649, -0.255), (3.222, 2.81, 0.3923), (-4.303, -1.932, -0.3664), (1.947, 2.222, 0.2345), (-2.647, -1.163, -0.2635), (2.317, 2.204, 0.2096), (-3.093, -2.026, -0.3565), (3.545, 2.384, 0.2789), (-3.403, -2.893, -0.396), (3.276, 1.564, 0.2447), (3.854, 1.658, -0.3784), (-2.601, -2.624, 0.3155), (3.444, 1.647, -0.4019), (-3.489, -2.962, 0.3442), (1.723, 1.176, -0.2644), (-4.075, -2.678, 0.3509), (2.647, 2.463, -0.3831), (-3.353, -1.581, 0.2704), (2.406, 2.572, -0.3147), (-3.581, -1.466, 0.333), (3.16, 2.801, -0.3265), (-3.421, -1.586, 0.3803), (4.016, 2.712, -0.3637), (-2.775, -1.794, 0.3664), (3.96, 2.041, -0.3527), (-2.074, -1.984, 0.2985), (0.2542, -0.6633, -0.2976), (0.3859, -0.6043, 0.3051), (-0.2695, -0.7576, -0.2816), (-0.1695, -0.7082, 0.2989), (-0.7247, -0.4526, -0.2516), (-0.6092, -0.37, 0.2907), (-0.918, 0.08198, -0.3775), (-0.769, 0.1811, 0.3805), (-0.5771, 0.5643, -0.3503), (-0.4235, 0.597, 0.2655), (-0.006818, 0.6673, -0.3612), (0.1233, 0.7569, 0.3207), (0.443, 0.3276, -0.2855), (0.5708, 0.4219, 0.2749), (0.5856, -0.2152, -0.3182), (0.6899, -0.1251, 0.3152), (1.854, 0.331, -0.3692), (-0.9804, -1.539, 0.3239), (0.9625, 0.09435, -0.2868), (-1.227, -1.439, 0.2415), (0.7274, 0.515, -0.3419), (-1.792, -1.159, 0.2555), (0.4576, 0.8995, -0.2905), (-1.828, -0.5441, 0.2396), (1.486, 1.95, -0.4866), (-1.541, -0.089, 0.2552), (1.777, 1.887, -0.4125), (-1.352, -0.2134, 0.3534), (1.155, 0.8106, -0.1611), (-0.8185, -0.5019, 0.3217), (1.716, 0.5225, -0.2549), (-0.6829, -1.011, 0.3141), (-0.4986, -1.184, -0.1623), (1.874, 0.4832, 0.3159), (-0.8479, -1.166, -0.1203), (1.666, 0.5602, 0.3739), (-1.277, -0.8239, -0.1117), (1.394, 0.9515, 0.4073), (-1.395, -0.274, -0.1157), (1.026, 1.273, 0.3482), (-1.342, 0.02411, -0.1677), (1.555, 1.941, 0.4063), (-0.8785, 0.0605, -0.1861), (1.536, 1.621, 0.2959), (-0.5019, -0.2953, -0.2045), (2.05, 1.399, 0.3072), (-0.5485, -0.9373, -0.2336), (2.471, 1.048, 0.3618), (-3.454, -0.09639, -0.2628), (3.428, -1.561, 0.2986), (-3.04, -0.03989, -0.184), (4.588, -1.701, 0.4398), (-4.076, 0.7487, -0.2542), (3.72, -0.9023, 0.3785), (-3.57, 1.209, -0.2452), (4.129, -0.3459, 0.3847), (-4.311, 1.64, -0.3569), (2.649, 0.1228, 0.2123), (-3.49, 1.228, -0.3357), (4.002, -0.3131, 0.2768), (-3.612, 0.7036, -0.359), (2.841, -0.6017, 0.1741), (-3.851, 0.2327, -0.3467), (3.361, -1.244, 0.2396), (2.838, -1.322, -0.2821), (-3.301, -0.1122, 0.2792), (1.972, -0.9233, -0.2474), (-4.243, 0.2533, 0.3139), (3.532, -0.7716, -0.4111), (-5.016, 0.9015, 0.3675), (3.76, -0.2892, -0.4012), (-5.066, 1.416, 0.4011), (3.586, 0.001045, -0.3234), (-4.469, 1.61, 0.411), (3.585, -0.1991, -0.2744), (-3.168, 1.142, 0.3427), (2.703, -0.5457, -0.1855), (-3.493, 0.6921, 0.3869), (2.816, -1.075, -0.2265), (-2.554, -0.02119, 0.2671), (-0.2797, -0.7095, -0.2894), (-0.1527, -0.7615, 0.2983), (-0.7401, -0.409, -0.2609), (-0.6079, -0.4413, 0.3185), (-0.9859, 0.1569, -0.4441), (-0.7256, 0.1092, 0.2803), (-0.5786, 0.6185, -0.3319), (-0.4193, 0.595, 0.3618), (-0.01916, 0.6903, -0.2934), (0.1235, 0.6806, 0.2856), (0.427, 0.3765, -0.2578), (0.6194, 0.3775, 0.3254), (0.5813, -0.1585, -0.343), (0.7785, -0.1982, 0.3955), (0.2528, -0.6302, -0.344), (0.4063, -0.6568, 0.3063), (1.061, -1.028, -0.2746), (-2.301, -0.3704, 0.4226), (1.069, -0.8212, -0.38), (-2.135, -0.1329, 0.2955), (1.015, -0.2478, -0.3919), (-2.697, 0.4999, 0.3779), (1.268, 0.2564, -0.3758), (-2.205, 0.9386, 0.3472), (1.364, 0.4316, -0.2725), (-1.544, 0.9849, 0.3294), (1.472, 0.1976, -0.193), (-1.578, 0.8242, 0.4423), (1.653, -0.3675, -0.2109), (-1.287, 0.2302, 0.4035), (1.524, -0.8729, -0.2534), (-1.452, -0.2862, 0.3662), (-2.513, -0.2728, -0.3824), (0.9184, -0.9579, 0.1927), (-2.949, 0.04503, -0.3782), (0.5276, -0.6676, 0.2093), (-3.093, 0.5869, -0.3764), (1.204, -0.269, 0.3449), (-2.466, 1.007, -0.3264), (1.493, 0.2047, 0.3369), (-1.518, 1.035, -0.2629), (2.535, 0.2416, 0.4178), (-1.105, 0.711, -0.274), (2.388, 0.02148, 0.3141), (-1.392, 0.2492, -0.342), (1.854, -0.3988, 0.2036), (-1.645, -0.2145, -0.3314), (1.558, -0.8634, 0.2065), (0.08095, 4.906, -0.3879), (-1.834, -4.608, 0.3858), (0.4211, 5.237, -0.3697), (-1.381, -3.539, 0.3447), (1.006, 5.059, -0.3461), (-0.5515, -2.411, 0.2643), (1.693, 5.315, -0.3898), (-0.001201, -2.848, 0.2732), (1.824, 4.859, -0.4075), (-0.02757, -4.077, 0.3167), (1.188, 3.213, -0.3212), (-0.5554, -5.49, 0.3827), (0.4495, 2.565, -0.2795), (-0.8405, -3.914, 0.2544), (0.09221, 3.752, -0.3474), (-1.621, -4.892, 0.3563), (-1.744, -4.184, -0.3948), (-0.1912, 3.28, 0.2884), (-1.459, -3.961, -0.4248), (0.03595, 3.24, 0.2385), (-0.7475, -3.248, -0.3708), (0.7903, 4.311, 0.3207), (-0.004534, -2.342, -0.2547), (1.19, 3.745, 0.3049), (0.05574, -3.266, -0.2811), (1.208, 2.819, 0.2737), (-0.4163, -4.508, -0.3449), (1.156, 3.26, 0.3641), (-1.14, -5.275, -0.404), (0.4176, 2.46, 0.3018), (-1.373, -3.743, -0.2988), (0.04085, 3.481, 0.3638), (-0.7786, 0.2039, -0.3236), (-0.8088, 0.06242, 0.2859), (-0.4867, 0.6876, -0.3396), (-0.5419, 0.5419, 0.4138), (0.06033, 0.7441, -0.2767), (0.05422, 0.6486, 0.3783), (0.528, 0.4521, -0.3016), (0.5277, 0.3112, 0.3197), (0.6591, -0.09803, -0.3073), (0.6401, -0.2523, 0.344), (0.35, -0.5671, -0.3678), (0.3074, -0.659, 0.2271), (-0.2105, -0.6728, -0.3421), (-0.229, -0.8145, 0.2902), (-0.6886, -0.3627, -0.3195), (-0.6821, -0.4841, 0.2898), (-1.236, -1.519, -0.3264), (-0.4853, 2.208, 0.4377), (-0.9673, -1.328, -0.4017), (-0.1341, 2.659, 0.4185), (-0.2433, -0.6733, -0.2948), (0.5228, 3.024, 0.4651), (0.3659, -0.3772, -0.1645), (0.8595, 2.25, 0.3881), (0.5328, -0.6886, -0.1086), (0.9321, 1.679, 0.3818), (0.1799, -1.38, -0.149), (0.5769, 0.9641, 0.3186), (-0.4609, -1.841, -0.2165), (0.1172, 0.9635, 0.3465), (-1.061, -1.889, -0.2874), (-0.3353, 1.445, 0.3939), (-0.4165, 2.037, -0.3235), (-1.178, -1.825, 0.3191), (-0.1566, 2.344, -0.2986), (-0.8857, -1.462, 0.3291), (0.3156, 2.037, -0.2247), (-0.3749, -1.439, 0.3475), (0.7875, 1.69, -0.2188), (0.09995, -1.587, 0.328), (0.9743, 1.505, -0.2846), (0.2611, -1.901, 0.2915), (0.749, 1.423, -0.3531), (-0.02343, -2.401, 0.2911), (0.1413, 1.035, -0.3066), (-0.5781, -2.503, 0.2929), (-0.3623, 0.9674, -0.2336), (-1.074, -2.331, 0.3137), (0.9113, 0.8188, 9.505e-11), (0.09248, 1.158, 9.505e-11), (0.09248, 1.635, -0.02998), (0.09248, 1.673, 0.02998), (1.248, 1.156, -0.02998), (1.276, 1.183, 0.02998), (1.727, 3.751e-07, -0.02998), (1.766, 3.806e-07, 0.02998), (1.248, -1.156, -0.02998), (1.276, -1.183, 0.02998), (0.09248, -1.635, -0.02998), (0.09248, -1.673, 0.02998), (-1.063, -1.156, -0.02998), (-1.091, -1.183, 0.02998), (-1.542, 4.28e-07, -0.02998), (-1.581, 4.339e-07, 0.02998), (-1.063, 1.156, -0.02998), (-1.091, 1.183, 0.02998), (1.25, 3.265e-07, 9.505e-11), (0.9113, -0.8188, 9.505e-11), (0.09248, -1.158, 9.505e-11), (-0.7263, -0.8188, 9.505e-11), (-1.065, 3.701e-07, 9.505e-11), (-0.7263, 0.8188, 9.505e-11), (1.407, 1.314, -0.01733), (1.951, 3.649e-07, -0.01733), (1.407, -1.314, -0.01733), (0.09248, -1.858, -0.01733), (-1.222, -1.314, -0.01733), (-1.766, 4.398e-07, -0.01733), (0.09248, 1.858, -0.01733), (-1.222, 1.314, -0.01733), (-1.22, 1.313, 0.01733), (-1.764, 4.528e-07, 0.01733), (0.09248, 1.857, 0.01733), (-1.22, -1.313, 0.01733), (0.09248, -1.857, 0.01733), (1.405, -1.313, 0.01733), (1.949, 3.784e-07, 0.01733), (1.405, 1.313, 0.01733)], [], [(4, 24, 25, 6), (28, 21, 22, 29), (34, 3, 5, 39), (14, 29, 31, 16), (27, 20, 21, 28), (39, 5, 7, 38), (8, 26, 27, 10), (26, 19, 20, 27), (38, 7, 9, 37), (10, 27, 28, 12), (25, 18, 19, 26), (37, 9, 11, 36), (12, 28, 29, 14), (24, 0, 18, 25), (36, 11, 13, 35), (29, 22, 23, 31), (30, 1, 0, 24), (35, 13, 15, 33), (5, 3, 17, 15, 13, 11, 9, 7), (32, 17, 3, 34), (33, 15, 17, 32), (6, 25, 26, 8), (31, 23, 1, 30), (2, 4, 6, 8, 10, 12, 14, 16), (2, 30, 24, 4), (16, 31, 30, 2), (1, 34, 39, 0), (0, 39, 38, 18), (18, 38, 37, 19), (19, 37, 36, 20), (20, 36, 35, 21), (21, 35, 33, 22), (23, 32, 34, 1), (22, 33, 32, 23), (40, 41, 43, 42), (42, 43, 45, 44), (44, 45, 47, 46), (46, 47, 49, 48), (48, 49, 51, 50), (50, 51, 53, 52), (43, 41, 55, 53, 51, 49, 47, 45), (54, 55, 41, 40), (52, 53, 55, 54), (40, 42, 44, 46, 48, 50, 52, 54), (56, 57, 59, 58), (58, 59, 61, 60), (60, 61, 63, 62), (62, 63, 65, 64), (64, 65, 67, 66), (66, 67, 69, 68), (59, 57, 71, 69, 67, 65, 63, 61), (70, 71, 57, 56), (68, 69, 71, 70), (56, 58, 60, 62, 64, 66, 68, 70), (72, 73, 75, 74), (74, 75, 77, 76), (76, 77, 79, 78), (78, 79, 81, 80), (80, 81, 83, 82), (82, 83, 85, 84), (75, 73, 87, 85, 83, 81, 79, 77), (86, 87, 73, 72), (84, 85, 87, 86), (72, 74, 76, 78, 80, 82, 84, 86), (88, 89, 91, 90), (90, 91, 93, 92), (92, 93, 95, 94), (94, 95, 97, 96), (96, 97, 99, 98), (98, 99, 101, 100), (91, 89, 103, 101, 99, 97, 95, 93), (102, 103, 89, 88), (100, 101, 103, 102), (88, 90, 92, 94, 96, 98, 100, 102), (104, 105, 107, 106), (106, 107, 109, 108), (108, 109, 111, 110), (110, 111, 113, 112), (112, 113, 115, 114), (114, 115, 117, 116), (107, 105, 119, 117, 115, 113, 111, 109), (118, 119, 105, 104), (116, 117, 119, 118), (104, 106, 108, 110, 112, 114, 116, 118), (120, 121, 123, 122), (122, 123, 125, 124), (124, 125, 127, 126), (126, 127, 129, 128), (128, 129, 131, 130), (130, 131, 133, 132), (123, 121, 135, 133, 131, 129, 127, 125), (134, 135, 121, 120), (132, 133, 135, 134), (120, 122, 124, 126, 128, 130, 132, 134), (136, 137, 139, 138), (138, 139, 141, 140), (140, 141, 143, 142), (142, 143, 145, 144), (144, 145, 147, 146), (146, 147, 149, 148), (139, 137, 151, 149, 147, 145, 143, 141), (150, 151, 137, 136), (148, 149, 151, 150), (136, 138, 140, 142, 144, 146, 148, 150), (152, 153, 155, 154), (154, 155, 157, 156), (156, 157, 159, 158), (158, 159, 161, 160), (160, 161, 163, 162), (162, 163, 165, 164), (155, 153, 167, 165, 163, 161, 159, 157), (166, 167, 153, 152), (164, 165, 167, 166), (152, 154, 156, 158, 160, 162, 164, 166), (168, 169, 171, 170), (170, 171, 173, 172), (172, 173, 175, 174), (174, 175, 177, 176), (176, 177, 179, 178), (178, 179, 181, 180), (171, 169, 183, 181, 179, 177, 175, 173), (182, 183, 169, 168), (180, 181, 183, 182), (168, 170, 172, 174, 176, 178, 180, 182), (184, 185, 187, 186), (186, 187, 189, 188), (188, 189, 191, 190), (190, 191, 193, 192), (192, 193, 195, 194), (194, 195, 197, 196), (187, 185, 199, 197, 195, 193, 191, 189), (198, 199, 185, 184), (196, 197, 199, 198), (184, 186, 188, 190, 192, 194, 196, 198), (200, 201, 203, 202), (202, 203, 205, 204), (204, 205, 207, 206), (206, 207, 209, 208), (208, 209, 211, 210), (210, 211, 213, 212), (203, 201, 215, 213, 211, 209, 207, 205), (214, 215, 201, 200), (212, 213, 215, 214), (200, 202, 204, 206, 208, 210, 212, 214), (216, 217, 219, 218), (218, 219, 221, 220), (220, 221, 223, 222), (222, 223, 225, 224), (224, 225, 227, 226), (226, 227, 229, 228), (219, 217, 231, 229, 227, 225, 223, 221), (230, 231, 217, 216), (228, 229, 231, 230), (216, 218, 220, 222, 224, 226, 228, 230), (232, 233, 235, 234), (234, 235, 237, 236), (236, 237, 239, 238), (238, 239, 241, 240), (240, 241, 243, 242), (242, 243, 245, 244), (235, 233, 247, 245, 243, 241, 239, 237), (246, 247, 233, 232), (244, 245, 247, 246), (232, 234, 236, 238, 240, 242, 244, 246), (248, 249, 251, 250), (250, 251, 253, 252), (252, 253, 255, 254), (254, 255, 257, 256), (256, 257, 259, 258), (258, 259, 261, 260), (251, 249, 263, 261, 259, 257, 255, 253), (262, 263, 249, 248), (260, 261, 263, 262), (248, 250, 252, 254, 256, 258, 260, 262), (264, 265, 267, 266), (266, 267, 269, 268), (268, 269, 271, 270), (270, 271, 273, 272), (272, 273, 275, 274), (274, 275, 277, 276), (267, 265, 279, 277, 275, 273, 271, 269), (278, 279, 265, 264), (276, 277, 279, 278), (264, 266, 268, 270, 272, 274, 276, 278), (280, 281, 283, 282), (282, 283, 285, 284), (284, 285, 287, 286), (286, 287, 289, 288), (288, 289, 291, 290), (290, 291, 293, 292), (283, 281, 295, 293, 291, 289, 287, 285), (294, 295, 281, 280), (292, 293, 295, 294), (280, 282, 284, 286, 288, 290, 292, 294), (296, 297, 299, 298), (298, 299, 301, 300), (300, 301, 303, 302), (302, 303, 305, 304), (304, 305, 307, 306), (306, 307, 309, 308), (299, 297, 311, 309, 307, 305, 303, 301), (310, 311, 297, 296), (308, 309, 311, 310), (296, 298, 300, 302, 304, 306, 308, 310), (312, 313, 315, 314), (314, 315, 317, 316), (316, 317, 319, 318), (318, 319, 321, 320), (320, 321, 323, 322), (322, 323, 325, 324), (315, 313, 327, 325, 323, 321, 319, 317), (326, 327, 313, 312), (324, 325, 327, 326), (312, 314, 316, 318, 320, 322, 324, 326), (328, 329, 331, 330), (330, 331, 333, 332), (332, 333, 335, 334), (334, 335, 337, 336), (336, 337, 339, 338), (338, 339, 341, 340), (331, 329, 343, 341, 339, 337, 335, 333), (342, 343, 329, 328), (340, 341, 343, 342), (328, 330, 332, 334, 336, 338, 340, 342), (344, 345, 347, 346), (346, 347, 349, 348), (348, 349, 351, 350), (350, 351, 353, 352), (352, 353, 355, 354), (354, 355, 357, 356), (347, 345, 359, 357, 355, 353, 351, 349), (358, 359, 345, 344), (356, 357, 359, 358), (344, 346, 348, 350, 352, 354, 356, 358), (360, 361, 363, 362), (362, 363, 365, 364), (364, 365, 367, 366), (366, 367, 369, 368), (368, 369, 371, 370), (370, 371, 373, 372), (363, 361, 375, 373, 371, 369, 367, 365), (374, 375, 361, 360), (372, 373, 375, 374), (360, 362, 364, 366, 368, 370, 372, 374), (376, 377, 379, 378), (378, 379, 381, 380), (380, 381, 383, 382), (382, 383, 385, 384), (384, 385, 387, 386), (386, 387, 389, 388), (379, 377, 391, 389, 387, 385, 383, 381), (390, 391, 377, 376), (388, 389, 391, 390), (376, 378, 380, 382, 384, 386, 388, 390), (392, 393, 395, 394), (394, 395, 397, 396), (396, 397, 399, 398), (398, 399, 401, 400), (400, 401, 403, 402), (402, 403, 405, 404), (395, 393, 407, 405, 403, 401, 399, 397), (406, 407, 393, 392), (404, 405, 407, 406), (392, 394, 396, 398, 400, 402, 404, 406), (408, 409, 411, 410), (410, 411, 413, 412), (412, 413, 415, 414), (414, 415, 417, 416), (416, 417, 419, 418), (418, 419, 421, 420), (411, 409, 423, 421, 419, 417, 415, 413), (422, 423, 409, 408), (420, 421, 423, 422), (408, 410, 412, 414, 416, 418, 420, 422), (424, 425, 427, 426), (426, 427, 429, 428), (428, 429, 431, 430), (430, 431, 433, 432), (432, 433, 435, 434), (434, 435, 437, 436), (427, 425, 439, 437, 435, 433, 431, 429), (438, 439, 425, 424), (436, 437, 439, 438), (424, 426, 428, 430, 432, 434, 436, 438), (440, 441, 443, 442), (442, 443, 445, 444), (444, 445, 447, 446), (446, 447, 449, 448), (448, 449, 451, 450), (450, 451, 453, 452), (443, 441, 455, 453, 451, 449, 447, 445), (454, 455, 441, 440), (452, 453, 455, 454), (440, 442, 444, 446, 448, 450, 452, 454), (456, 457, 459, 458), (458, 459, 461, 460), (460, 461, 463, 462), (462, 463, 465, 464), (464, 465, 467, 466), (466, 467, 469, 468), (459, 457, 471, 469, 467, 465, 463, 461), (470, 471, 457, 456), (468, 469, 471, 470), (456, 458, 460, 462, 464, 466, 468, 470), (472, 473, 475, 474), (474, 475, 477, 476), (476, 477, 479, 478), (478, 479, 481, 480), (480, 481, 483, 482), (482, 483, 485, 484), (475, 473, 487, 485, 483, 481, 479, 477), (486, 487, 473, 472), (484, 485, 487, 486), (472, 474, 476, 478, 480, 482, 484, 486), (488, 489, 491, 490), (490, 491, 493, 492), (492, 493, 495, 494), (494, 495, 497, 496), (496, 497, 499, 498), (498, 499, 501, 500), (491, 489, 503, 501, 499, 497, 495, 493), (502, 503, 489, 488), (500, 501, 503, 502), (488, 490, 492, 494, 496, 498, 500, 502), (504, 505, 507, 506), (506, 507, 509, 508), (508, 509, 511, 510), (510, 511, 513, 512), (512, 513, 515, 514), (514, 515, 517, 516), (507, 505, 519, 517, 515, 513, 511, 509), (518, 519, 505, 504), (516, 517, 519, 518), (504, 506, 508, 510, 512, 514, 516, 518), (520, 521, 523, 522), (522, 523, 525, 524), (524, 525, 527, 526), (526, 527, 529, 528), (528, 529, 531, 530), (530, 531, 533, 532), (523, 521, 535, 533, 531, 529, 527, 525), (534, 535, 521, 520), (532, 533, 535, 534), (520, 522, 524, 526, 528, 530, 532, 534), (536, 537, 539, 538), (538, 539, 541, 540), (540, 541, 543, 542), (542, 543, 545, 544), (544, 545, 547, 546), (546, 547, 549, 548), (539, 537, 551, 549, 547, 545, 543, 541), (550, 551, 537, 536), (548, 549, 551, 550), (536, 538, 540, 542, 544, 546, 548, 550), (552, 553, 555, 554), (554, 555, 557, 556), (556, 557, 559, 558), (558, 559, 561, 560), (560, 561, 563, 562), (562, 563, 565, 564), (555, 553, 567, 565, 563, 561, 559, 557), (566, 567, 553, 552), (564, 565, 567, 566), (552, 554, 556, 558, 560, 562, 564, 566), (568, 569, 571, 570), (570, 571, 573, 572), (572, 573, 575, 574), (574, 575, 577, 576), (576, 577, 579, 578), (578, 579, 581, 580), (571, 569, 583, 581, 579, 577, 575, 573), (582, 583, 569, 568), (580, 581, 583, 582), (568, 570, 572, 574, 576, 578, 580, 582), (584, 585, 587, 586), (586, 587, 589, 588), (588, 589, 591, 590), (590, 591, 593, 592), (592, 593, 595, 594), (594, 595, 597, 596), (587, 585, 599, 597, 595, 593, 591, 589), (598, 599, 585, 584), (596, 597, 599, 598), (584, 586, 588, 590, 592, 594, 596, 598), (600, 601, 603, 602), (602, 603, 605, 604), (604, 605, 607, 606), (606, 607, 609, 608), (608, 609, 611, 610), (610, 611, 613, 612), (603, 601, 615, 613, 611, 609, 607, 605), (614, 615, 601, 600), (612, 613, 615, 614), (600, 602, 604, 606, 608, 610, 612, 614), (616, 617, 619, 618), (618, 619, 621, 620), (620, 621, 623, 622), (622, 623, 625, 624), (624, 625, 627, 626), (626, 627, 629, 628), (619, 617, 631, 629, 627, 625, 623, 621), (630, 631, 617, 616), (628, 629, 631, 630), (616, 618, 620, 622, 624, 626, 628, 630), (632, 633, 635, 634), (634, 635, 637, 636), (636, 637, 639, 638), (638, 639, 641, 640), (640, 641, 643, 642), (642, 643, 645, 644), (635, 633, 647, 645, 643, 641, 639, 637), (646, 647, 633, 632), (644, 645, 647, 646), (632, 634, 636, 638, 640, 642, 644, 646), (648, 649, 651, 650), (650, 651, 653, 652), (652, 653, 655, 654), (654, 655, 657, 656), (656, 657, 659, 658), (658, 659, 661, 660), (651, 649, 663, 661, 659, 657, 655, 653), (662, 663, 649, 648), (660, 661, 663, 662), (648, 650, 652, 654, 656, 658, 660, 662), (664, 665, 667, 666), (666, 667, 669, 668), (668, 669, 671, 670), (670, 671, 673, 672), (672, 673, 675, 674), (674, 675, 677, 676), (667, 665, 679, 677, 675, 673, 671, 669), (678, 679, 665, 664), (676, 677, 679, 678), (664, 666, 668, 670, 672, 674, 676, 678), (680, 681, 683, 682), (682, 683, 685, 684), (684, 685, 687, 686), (686, 687, 689, 688), (688, 689, 691, 690), (690, 691, 693, 692), (683, 681, 695, 693, 691, 689, 687, 685), (694, 695, 681, 680), (692, 693, 695, 694), (680, 682, 684, 686, 688, 690, 692, 694), (696, 697, 699, 698), (698, 699, 701, 700), (700, 701, 703, 702), (702, 703, 705, 704), (704, 705, 707, 706), (706, 707, 709, 708), (699, 697, 711, 709, 707, 705, 703, 701), (710, 711, 697, 696), (708, 709, 711, 710), (696, 698, 700, 702, 704, 706, 708, 710), (712, 713, 715, 714), (714, 715, 717, 716), (716, 717, 719, 718), (718, 719, 721, 720), (720, 721, 723, 722), (722, 723, 725, 724), (715, 713, 727, 725, 723, 721, 719, 717), (726, 727, 713, 712), (724, 725, 727, 726), (712, 714, 716, 718, 720, 722, 724, 726), (728, 729, 731, 730), (730, 731, 733, 732), (732, 733, 735, 734), (734, 735, 737, 736), (736, 737, 739, 738), (738, 739, 741, 740), (731, 729, 743, 741, 739, 737, 735, 733), (742, 743, 729, 728), (740, 741, 743, 742), (728, 730, 732, 734, 736, 738, 740, 742), (744, 745, 747, 746), (746, 747, 749, 748), (748, 749, 751, 750), (750, 751, 753, 752), (752, 753, 755, 754), (754, 755, 757, 756), (747, 745, 759, 757, 755, 753, 751, 749), (758, 759, 745, 744), (756, 757, 759, 758), (744, 746, 748, 750, 752, 754, 756, 758), (760, 761, 763, 762), (762, 763, 765, 764), (764, 765, 767, 766), (766, 767, 769, 768), (768, 769, 771, 770), (770, 771, 773, 772), (763, 761, 775, 773, 771, 769, 767, 765), (774, 775, 761, 760), (772, 773, 775, 774), (760, 762, 764, 766, 768, 770, 772, 774), (776, 777, 779, 778), (778, 779, 781, 780), (780, 781, 783, 782), (782, 783, 785, 784), (784, 785, 787, 786), (786, 787, 789, 788), (779, 777, 791, 789, 787, 785, 783, 781), (790, 791, 777, 776), (788, 789, 791, 790), (776, 778, 780, 782, 784, 786, 788, 790), (792, 793, 795, 794), (794, 795, 797, 796), (796, 797, 799, 798), (798, 799, 801, 800), (800, 801, 803, 802), (802, 803, 805, 804), (795, 793, 807, 805, 803, 801, 799, 797), (806, 807, 793, 792), (804, 805, 807, 806), (792, 794, 796, 798, 800, 802, 804, 806), (808, 809, 811, 810), (810, 811, 813, 812), (812, 813, 815, 814), (814, 815, 817, 816), (816, 817, 819, 818), (818, 819, 821, 820), (811, 809, 823, 821, 819, 817, 815, 813), (822, 823, 809, 808), (820, 821, 823, 822), (808, 810, 812, 814, 816, 818, 820, 822), (824, 825, 827, 826), (826, 827, 829, 828), (828, 829, 831, 830), (830, 831, 833, 832), (832, 833, 835, 834), (834, 835, 837, 836), (827, 825, 839, 837, 835, 833, 831, 829), (838, 839, 825, 824), (836, 837, 839, 838), (824, 826, 828, 830, 832, 834, 836, 838), (840, 841, 843, 842), (842, 843, 845, 844), (844, 845, 847, 846), (846, 847, 849, 848), (848, 849, 851, 850), (850, 851, 853, 852), (843, 841, 855, 853, 851, 849, 847, 845), (854, 855, 841, 840), (852, 853, 855, 854), (840, 842, 844, 846, 848, 850, 852, 854), (856, 857, 859, 858), (858, 859, 861, 860), (860, 861, 863, 862), (862, 863, 865, 864), (864, 865, 867, 866), (866, 867, 869, 868), (859, 857, 871, 869, 867, 865, 863, 861), (870, 871, 857, 856), (868, 869, 871, 870), (856, 858, 860, 862, 864, 866, 868, 870), (872, 873, 875, 874), (874, 875, 877, 876), (876, 877, 879, 878), (878, 879, 881, 880), (880, 881, 883, 882), (882, 883, 885, 884), (875, 873, 887, 885, 883, 881, 879, 877), (886, 887, 873, 872), (884, 885, 887, 886), (872, 874, 876, 878, 880, 882, 884, 886), (888, 889, 891, 890), (890, 891, 893, 892), (892, 893, 895, 894), (894, 895, 897, 896), (896, 897, 899, 898), (898, 899, 901, 900), (891, 889, 903, 901, 899, 897, 895, 893), (902, 903, 889, 888), (900, 901, 903, 902), (888, 890, 892, 894, 896, 898, 900, 902), (904, 905, 907, 906), (906, 907, 909, 908), (908, 909, 911, 910), (910, 911, 913, 912), (912, 913, 915, 914), (914, 915, 917, 916), (907, 905, 919, 917, 915, 913, 911, 909), (918, 919, 905, 904), (916, 917, 919, 918), (904, 906, 908, 910, 912, 914, 916, 918), (920, 921, 923, 922), (922, 923, 925, 924), (924, 925, 927, 926), (926, 927, 929, 928), (928, 929, 931, 930), (930, 931, 933, 932), (923, 921, 935, 933, 931, 929, 927, 925), (934, 935, 921, 920), (932, 933, 935, 934), (920, 922, 924, 926, 928, 930, 932, 934), (936, 937, 939, 938), (938, 939, 941, 940), (940, 941, 943, 942), (942, 943, 945, 944), (944, 945, 947, 946), (946, 947, 949, 948), (939, 937, 951, 949, 947, 945, 943, 941), (950, 951, 937, 936), (948, 949, 951, 950), (936, 938, 940, 942, 944, 946, 948, 950), (952, 953, 955, 954), (954, 955, 957, 956), (956, 957, 959, 958), (958, 959, 961, 960), (960, 961, 963, 962), (962, 963, 965, 964), (955, 953, 967, 965, 963, 961, 959, 957), (966, 967, 953, 952), (964, 965, 967, 966), (952, 954, 956, 958, 960, 962, 964, 966), (968, 969, 971, 970), (970, 971, 973, 972), (972, 973, 975, 974), (974, 975, 977, 976), (976, 977, 979, 978), (978, 979, 981, 980), (971, 969, 983, 981, 979, 977, 975, 973), (982, 983, 969, 968), (980, 981, 983, 982), (968, 970, 972, 974, 976, 978, 980, 982), (984, 985, 987, 986), (986, 987, 989, 988), (988, 989, 991, 990), (990, 991, 993, 992), (992, 993, 995, 994), (994, 995, 997, 996), (987, 985, 999, 997, 995, 993, 991, 989), (998, 999, 985, 984), (996, 997, 999, 998), (984, 986, 988, 990, 992, 994, 996, 998), (1000, 1001, 1003, 1002), (1002, 1003, 1005, 1004), (1004, 1005, 1007, 1006), (1006, 1007, 1009, 1008), (1008, 1009, 1011, 1010), (1010, 1011, 1013, 1012), (1003, 1001, 1015, 1013, 1011, 1009, 1007, 1005), (1014, 1015, 1001, 1000), (1012, 1013, 1015, 1014), (1000, 1002, 1004, 1006, 1008, 1010, 1012, 1014), (1016, 1017, 1019, 1018), (1018, 1019, 1021, 1020), (1020, 1021, 1023, 1022), (1022, 1023, 1025, 1024), (1024, 1025, 1027, 1026), (1026, 1027, 1029, 1028), (1019, 1017, 1031, 1029, 1027, 1025, 1023, 1021), (1030, 1031, 1017, 1016), (1028, 1029, 1031, 1030), (1016, 1018, 1020, 1022, 1024, 1026, 1028, 1030), (1032, 1033, 1035, 1034), (1034, 1035, 1037, 1036), (1036, 1037, 1039, 1038), (1038, 1039, 1041, 1040), (1040, 1041, 1043, 1042), (1042, 1043, 1045, 1044), (1035, 1033, 1047, 1045, 1043, 1041, 1039, 1037), (1046, 1047, 1033, 1032), (1044, 1045, 1047, 1046), (1032, 1034, 1036, 1038, 1040, 1042, 1044, 1046), (1048, 1049, 1051, 1050), (1050, 1051, 1053, 1052), (1052, 1053, 1055, 1054), (1054, 1055, 1057, 1056), (1056, 1057, 1059, 1058), (1058, 1059, 1061, 1060), (1051, 1049, 1063, 1061, 1059, 1057, 1055, 1053), (1062, 1063, 1049, 1048), (1060, 1061, 1063, 1062), (1048, 1050, 1052, 1054, 1056, 1058, 1060, 1062), (1064, 1065, 1067, 1066), (1066, 1067, 1069, 1068), (1068, 1069, 1071, 1070), (1070, 1071, 1073, 1072), (1072, 1073, 1075, 1074), (1074, 1075, 1077, 1076), (1067, 1065, 1079, 1077, 1075, 1073, 1071, 1069), (1078, 1079, 1065, 1064), (1076, 1077, 1079, 1078), (1064, 1066, 1068, 1070, 1072, 1074, 1076, 1078), (1080, 1081, 1083, 1082), (1082, 1083, 1085, 1084), (1084, 1085, 1087, 1086), (1086, 1087, 1089, 1088), (1088, 1089, 1091, 1090), (1090, 1091, 1093, 1092), (1083, 1081, 1095, 1093, 1091, 1089, 1087, 1085), (1094, 1095, 1081, 1080), (1092, 1093, 1095, 1094), (1080, 1082, 1084, 1086, 1088, 1090, 1092, 1094), (1096, 1097, 1099, 1098), (1098, 1099, 1101, 1100), (1100, 1101, 1103, 1102), (1102, 1103, 1105, 1104), (1104, 1105, 1107, 1106), (1106, 1107, 1109, 1108), (1099, 1097, 1111, 1109, 1107, 1105, 1103, 1101), (1110, 1111, 1097, 1096), (1108, 1109, 1111, 1110), (1096, 1098, 1100, 1102, 1104, 1106, 1108, 1110), (1112, 1113, 1115, 1114), (1114, 1115, 1117, 1116), (1116, 1117, 1119, 1118), (1118, 1119, 1121, 1120), (1120, 1121, 1123, 1122), (1122, 1123, 1125, 1124), (1115, 1113, 1127, 1125, 1123, 1121, 1119, 1117), (1126, 1127, 1113, 1112), (1124, 1125, 1127, 1126), (1112, 1114, 1116, 1118, 1120, 1122, 1124, 1126), (1128, 1129, 1131, 1130), (1130, 1131, 1133, 1132), (1132, 1133, 1135, 1134), (1134, 1135, 1137, 1136), (1136, 1137, 1139, 1138), (1138, 1139, 1141, 1140), (1131, 1129, 1143, 1141, 1139, 1137, 1135, 1133), (1142, 1143, 1129, 1128), (1140, 1141, 1143, 1142), (1128, 1130, 1132, 1134, 1136, 1138, 1140, 1142), (1144, 1145, 1147, 1146), (1146, 1147, 1149, 1148), (1148, 1149, 1151, 1150), (1150, 1151, 1153, 1152), (1152, 1153, 1155, 1154), (1154, 1155, 1157, 1156), (1147, 1145, 1159, 1157, 1155, 1153, 1151, 1149), (1158, 1159, 1145, 1144), (1156, 1157, 1159, 1158), (1144, 1146, 1148, 1150, 1152, 1154, 1156, 1158), (1160, 1161, 1163, 1162), (1162, 1163, 1165, 1164), (1164, 1165, 1167, 1166), (1166, 1167, 1169, 1168), (1168, 1169, 1171, 1170), (1170, 1171, 1173, 1172), (1163, 1161, 1175, 1173, 1171, 1169, 1167, 1165), (1174, 1175, 1161, 1160), (1172, 1173, 1175, 1174), (1160, 1162, 1164, 1166, 1168, 1170, 1172, 1174), (1176, 1177, 1179, 1178), (1178, 1179, 1181, 1180), (1180, 1181, 1183, 1182), (1182, 1183, 1185, 1184), (1184, 1185, 1187, 1186), (1186, 1187, 1189, 1188), (1179, 1177, 1191, 1189, 1187, 1185, 1183, 1181), (1190, 1191, 1177, 1176), (1188, 1189, 1191, 1190), (1176, 1178, 1180, 1182, 1184, 1186, 1188, 1190), (1192, 1193, 1195, 1194), (1194, 1195, 1197, 1196), (1196, 1197, 1199, 1198), (1198, 1199, 1201, 1200), (1200, 1201, 1203, 1202), (1202, 1203, 1205, 1204), (1195, 1193, 1207, 1205, 1203, 1201, 1199, 1197), (1206, 1207, 1193, 1192), (1204, 1205, 1207, 1206), (1192, 1194, 1196, 1198, 1200, 1202, 1204, 1206), (1208, 1209, 1211, 1210), (1210, 1211, 1213, 1212), (1212, 1213, 1215, 1214), (1214, 1215, 1217, 1216), (1216, 1217, 1219, 1218), (1218, 1219, 1221, 1220), (1211, 1209, 1223, 1221, 1219, 1217, 1215, 1213), (1222, 1223, 1209, 1208), (1220, 1221, 1223, 1222), (1208, 1210, 1212, 1214, 1216, 1218, 1220, 1222), (1224, 1225, 1227, 1226), (1226, 1227, 1229, 1228), (1228, 1229, 1231, 1230), (1230, 1231, 1233, 1232), (1232, 1233, 1235, 1234), (1234, 1235, 1237, 1236), (1227, 1225, 1239, 1237, 1235, 1233, 1231, 1229), (1238, 1239, 1225, 1224), (1236, 1237, 1239, 1238), (1224, 1226, 1228, 1230, 1232, 1234, 1236, 1238), (1240, 1241, 1243, 1242), (1242, 1243, 1245, 1244), (1244, 1245, 1247, 1246), (1246, 1247, 1249, 1248), (1248, 1249, 1251, 1250), (1250, 1251, 1253, 1252), (1243, 1241, 1255, 1253, 1251, 1249, 1247, 1245), (1254, 1255, 1241, 1240), (1252, 1253, 1255, 1254), (1240, 1242, 1244, 1246, 1248, 1250, 1252, 1254), (1256, 1257, 1259, 1258), (1258, 1259, 1261, 1260), (1260, 1261, 1263, 1262), (1262, 1263, 1265, 1264), (1264, 1265, 1267, 1266), (1266, 1267, 1269, 1268), (1259, 1257, 1271, 1269, 1267, 1265, 1263, 1261), (1270, 1271, 1257, 1256), (1268, 1269, 1271, 1270), (1256, 1258, 1260, 1262, 1264, 1266, 1268, 1270), (1272, 1273, 1275, 1274), (1274, 1275, 1277, 1276), (1276, 1277, 1279, 1278), (1278, 1279, 1281, 1280), (1280, 1281, 1283, 1282), (1282, 1283, 1285, 1284), (1275, 1273, 1287, 1285, 1283, 1281, 1279, 1277), (1286, 1287, 1273, 1272), (1284, 1285, 1287, 1286), (1272, 1274, 1276, 1278, 1280, 1282, 1284, 1286), (1288, 1289, 1291, 1290), (1290, 1291, 1293, 1292), (1292, 1293, 1295, 1294), (1294, 1295, 1297, 1296), (1296, 1297, 1299, 1298), (1298, 1299, 1301, 1300), (1291, 1289, 1303, 1301, 1299, 1297, 1295, 1293), (1302, 1303, 1289, 1288), (1300, 1301, 1303, 1302), (1288, 1290, 1292, 1294, 1296, 1298, 1300, 1302), (1308, 1328, 1329, 1310), (1332, 1325, 1326, 1333), (1338, 1307, 1309, 1343), (1318, 1333, 1335, 1320), (1331, 1324, 1325, 1332), (1343, 1309, 1311, 1342), (1312, 1330, 1331, 1314), (1330, 1323, 1324, 1331), (1342, 1311, 1313, 1341), (1314, 1331, 1332, 1316), (1329, 1322, 1323, 1330), (1341, 1313, 1315, 1340), (1316, 1332, 1333, 1318), (1328, 1304, 1322, 1329), (1340, 1315, 1317, 1339), (1333, 1326, 1327, 1335), (1334, 1305, 1304, 1328), (1339, 1317, 1319, 1337), (1309, 1307, 1321, 1319, 1317, 1315, 1313, 1311), (1336, 1321, 1307, 1338), (1337, 1319, 1321, 1336), (1310, 1329, 1330, 1312), (1335, 1327, 1305, 1334), (1306, 1308, 1310, 1312, 1314, 1316, 1318, 1320), (1306, 1334, 1328, 1308), (1320, 1335, 1334, 1306), (1305, 1338, 1343, 1304), (1304, 1343, 1342, 1322), (1322, 1342, 1341, 1323), (1323, 1341, 1340, 1324), (1324, 1340, 1339, 1325), (1325, 1339, 1337, 1326), (1327, 1336, 1338, 1305), (1326, 1337, 1336, 1327)])
me_cylinder.polygons.foreach_set('use_smooth', [True] * 858)
me_cylinder.polygons.foreach_set('material_index', [1, 1, 1, 1, 1, 1, 1, 1, 1, 1, 1, 1, 1, 1, 1, 1, 1, 1, 1, 1, 1, 1, 1, 1, 1, 1, 1, 1, 1, 1, 1, 1, 1, 1, 0, 0, 0, 0, 0, 0, 0, 0, 0, 0, 0, 0, 0, 0, 0, 0, 0, 0, 0, 0, 0, 0, 0, 0, 0, 0, 0, 0, 0, 0, 0, 0, 0, 0, 0, 0, 0, 0, 0, 0, 0, 0, 0, 0, 0, 0, 0, 0, 0, 0, 0, 0, 0, 0, 0, 0, 0, 0, 0, 0, 0, 0, 0, 0, 0, 0, 0, 0, 0, 0, 0, 0, 0, 0, 0, 0, 0, 0, 0, 0, 0, 0, 0, 0, 0, 0, 0, 0, 0, 0, 0, 0, 0, 0, 0, 0, 0, 0, 0, 0, 0, 0, 0, 0, 0, 0, 0, 0, 0, 0, 0, 0, 0, 0, 0, 0, 0, 0, 0, 0, 0, 0, 0, 0, 0, 0, 0, 0, 0, 0, 0, 0, 0, 0, 0, 0, 0, 0, 0, 0, 0, 0, 0, 0, 0, 0, 0, 0, 0, 0, 0, 0, 0, 0, 0, 0, 0, 0, 0, 0, 0, 0, 0, 0, 0, 0, 0, 0, 0, 0, 0, 0, 0, 0, 0, 0, 0, 0, 0, 0, 0, 0, 0, 0, 0, 0, 0, 0, 0, 0, 0, 0, 0, 0, 0, 0, 0, 0, 0, 0, 0, 0, 0, 0, 0, 0, 0, 0, 0, 0, 0, 0, 0, 0, 0, 0, 0, 0, 0, 0, 0, 0, 0, 0, 0, 0, 0, 0, 0, 0, 0, 0, 0, 0, 0, 0, 0, 0, 0, 0, 0, 0, 0, 0, 0, 0, 0, 0, 0, 0, 0, 0, 0, 0, 0, 0, 0, 0, 0, 0, 0, 0, 0, 0, 0, 0, 0, 0, 0, 0, 0, 0, 0, 0, 0, 0, 0, 0, 0, 0, 0, 0, 0, 0, 0, 0, 0, 0, 0, 0, 0, 0, 0, 0, 0, 0, 0, 0, 0, 0, 0, 0, 0, 0, 0, 0, 0, 0, 0, 0, 0, 0, 0, 0, 0, 0, 0, 0, 0, 0, 0, 0, 0, 0, 0, 0, 0, 0, 0, 0, 0, 0, 0, 0, 0, 0, 0, 0, 0, 0, 0, 0, 0, 0, 0, 0, 0, 0, 0, 0, 0, 0, 0, 0, 0, 0, 0, 0, 0, 0, 0, 0, 0, 0, 0, 0, 0, 0, 0, 0, 0, 0, 0, 0, 0, 0, 0, 0, 0, 0, 0, 0, 0, 0, 0, 0, 0, 0, 0, 0, 0, 0, 0, 0, 0, 0, 0, 0, 0, 0, 0, 0, 0, 0, 0, 0, 0, 0, 0, 0, 0, 0, 0, 0, 0, 0, 0, 0, 0, 0, 0, 0, 0, 0, 0, 0, 0, 0, 0, 0, 0, 0, 0, 0, 0, 0, 0, 0, 0, 0, 0, 0, 0, 0, 0, 0, 0, 0, 0, 0, 0, 0, 0, 0, 0, 0, 0, 0, 0, 0, 0, 0, 0, 0, 0, 0, 0, 0, 0, 0, 0, 0, 0, 0, 0, 0, 0, 0, 0, 0, 0, 0, 0, 0, 0, 0, 0, 0, 0, 0, 0, 0, 0, 0, 0, 0, 0, 0, 0, 0, 0, 0, 0, 0, 0, 0, 0, 0, 0, 0, 0, 0, 0, 0, 0, 0, 0, 0, 0, 0, 0, 0, 0, 0, 0, 0, 0, 0, 0, 0, 0, 0, 0, 0, 0, 0, 0, 0, 0, 0, 0, 0, 0, 0, 0, 0, 0, 0, 0, 0, 0, 0, 0, 0, 0, 0, 0, 0, 0, 0, 0, 0, 0, 0, 0, 0, 0, 0, 0, 0, 0, 0, 0, 0, 0, 0, 0, 0, 0, 0, 0, 0, 0, 0, 0, 0, 0, 0, 0, 0, 0, 0, 0, 0, 0, 0, 0, 0, 0, 0, 0, 0, 0, 0, 0, 0, 0, 0, 0, 0, 0, 0, 0, 0, 0, 0, 0, 0, 0, 0, 0, 0, 0, 0, 0, 0, 0, 0, 0, 0, 0, 0, 0, 0, 0, 0, 0, 0, 0, 0, 0, 0, 0, 0, 0, 0, 0, 0, 0, 0, 0, 0, 0, 0, 0, 0, 0, 0, 0, 0, 0, 0, 0, 0, 0, 0, 0, 0, 0, 0, 0, 0, 0, 0, 0, 0, 0, 0, 0, 0, 0, 0, 0, 0, 0, 0, 0, 0, 0, 0, 0, 0, 0, 0, 0, 0, 0, 0, 0, 0, 0, 0, 0, 0, 0, 0, 0, 0, 0, 0, 0, 0, 0, 0, 0, 0, 0, 0, 0, 0, 0, 0, 0, 0, 0, 0, 0, 0, 0, 0, 0, 0, 0, 0, 0, 0, 0, 0, 0, 0, 0, 0, 0, 0, 0, 0, 0, 0, 0, 0, 0, 0, 0, 0, 0, 0, 0, 0, 0, 0, 0, 0, 0, 0, 0, 0, 0, 0, 0, 0, 0, 0, 0, 0, 0, 0, 0, 0, 0, 0, 0, 0, 0, 0, 0, 0, 0, 0, 0, 0, 1, 1, 1, 1, 1, 1, 1, 1, 1, 1, 1, 1, 1, 1, 1, 1, 1, 1, 1, 1, 1, 1, 1, 1, 1, 1, 1, 1, 1, 1, 1, 1, 1, 1])
me_cylinder.materials.append(mat_straw)
me_cylinder.materials.append(mat_rope)
me_cylinder.use_remesh_preserve_volume = False
me_cylinder.use_remesh_preserve_attributes = False
me_cylinder.use_mirror_vertex_groups = False
me_cylinder.update()

# ---- objects
ob_cylinder = bpy.data.objects.new('Cylinder', me_cylinder)

# ---- transforms, parenting, visibility, modifiers, constraints
ob_cylinder.location = (-0.004493, 0.0, 0.0)
ob_cylinder.scale = (0.04858, 0.04858, 1.239)
ob_cylinder.lineart.crease_threshold = 0.0
_m = ob_cylinder.modifiers.new('Decimate', 'DECIMATE')
_m.decimate_type = 'UNSUBDIV'

# ---- collection membership
col_collection_1.objects.link(ob_cylinder)

# ---- scene / render settings (as saved in the file)
scene.frame_start = 1; scene.frame_end = 250; scene.frame_set(0)
scene.render.engine = 'BLENDER_EEVEE_NEXT'
scene.render.resolution_percentage = 50
scene.render.dither_intensity = 0.0
scene.cycles.use_denoising = False
scene.cycles.samples = 10
scene.cycles.sampling_pattern = 'TABULATED_SOBOL'
scene.cycles.light_sampling_threshold = 0.0
scene.cycles.use_adaptive_sampling = False
scene.cycles.use_light_tree = False
scene.cycles.blur_glossy = 0.0
scene.cycles.pixel_filter_type = 'GAUSSIAN'
scene.cycles.sample_clamp_indirect = 0.0
scene.view_settings.view_transform = 'Standard'
bpy.context.view_layer.update()

# ---- added for rendering (the .blend has no active camera and no usable light): camera, sun
cam_auto = bpy.data.cameras.new('AutoCamera')
cam_auto.lens = 50.0
cam_auto.sensor_width = 36.0
cam_auto.clip_end = 1000.0
ob_auto_camera = bpy.data.objects.new('AutoCamera', cam_auto)
scene.collection.objects.link(ob_auto_camera)
ob_auto_camera.location = (1.3175, -1.59333, 1.05294)
ob_auto_camera.rotation_euler = (1.09748, -7.21219e-08, 0.694738)
scene.camera = ob_auto_camera
light_auto_sun = bpy.data.lights.new('AutoSun', 'SUN')
light_auto_sun.energy = 3.0
light_auto_sun.angle = 0.0523599
ob_auto_sun = bpy.data.objects.new('AutoSun', light_auto_sun)
scene.collection.objects.link(ob_auto_sun)
ob_auto_sun.rotation_euler = (0.872665, 0.174533, 0.523599)
bpy.context.view_layer.update()
